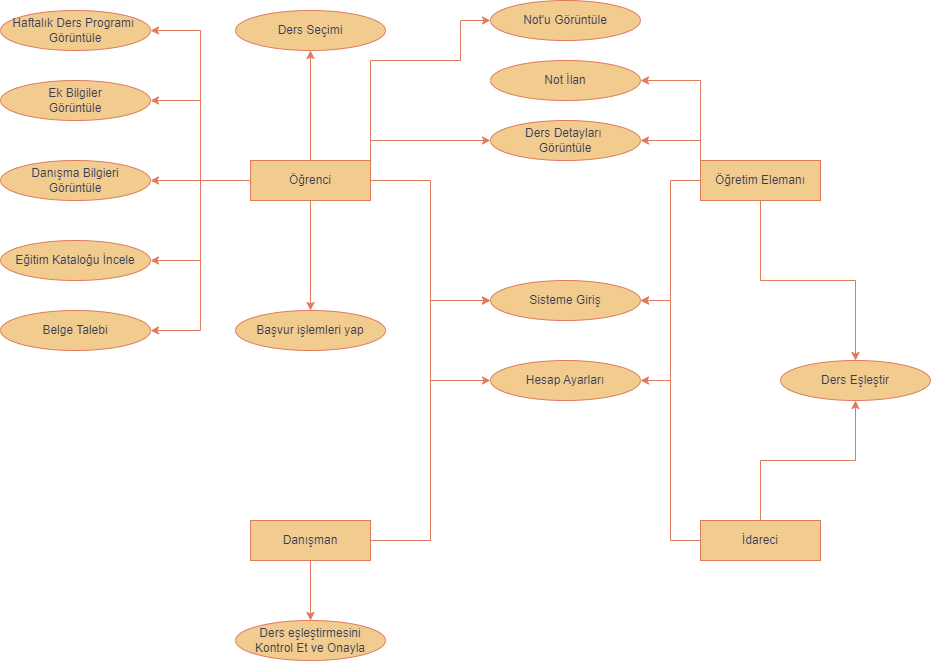

The diagram above was exported from draw.io. Its source (the exported page's mxGraphModel, read from the mxfile embedded in the PNG):
<mxGraphModel dx="1036" dy="654" grid="1" gridSize="10" guides="1" tooltips="1" connect="1" arrows="1" fold="1" page="1" pageScale="1" pageWidth="1169" pageHeight="827" math="0" shadow="0">
  <root>
    <mxCell id="0" />
    <mxCell id="1" parent="0" />
    <mxCell id="VIb74sm3s9QKt69I3S9--13" style="edgeStyle=orthogonalEdgeStyle;rounded=0;orthogonalLoop=1;jettySize=auto;html=1;entryX=0;entryY=0.5;entryDx=0;entryDy=0;labelBackgroundColor=none;strokeColor=#E07A5F;fontColor=default;" parent="1" source="VIb74sm3s9QKt69I3S9--1" target="VIb74sm3s9QKt69I3S9--12" edge="1">
      <mxGeometry relative="1" as="geometry" />
    </mxCell>
    <mxCell id="VIb74sm3s9QKt69I3S9--21" style="edgeStyle=orthogonalEdgeStyle;rounded=0;orthogonalLoop=1;jettySize=auto;html=1;entryX=1;entryY=0.5;entryDx=0;entryDy=0;labelBackgroundColor=none;strokeColor=#E07A5F;fontColor=default;" parent="1" source="VIb74sm3s9QKt69I3S9--1" target="VIb74sm3s9QKt69I3S9--8" edge="1">
      <mxGeometry relative="1" as="geometry" />
    </mxCell>
    <mxCell id="VIb74sm3s9QKt69I3S9--22" style="edgeStyle=orthogonalEdgeStyle;rounded=0;orthogonalLoop=1;jettySize=auto;html=1;entryX=1;entryY=0.5;entryDx=0;entryDy=0;labelBackgroundColor=none;strokeColor=#E07A5F;fontColor=default;" parent="1" source="VIb74sm3s9QKt69I3S9--1" target="VIb74sm3s9QKt69I3S9--9" edge="1">
      <mxGeometry relative="1" as="geometry" />
    </mxCell>
    <mxCell id="VIb74sm3s9QKt69I3S9--23" style="edgeStyle=orthogonalEdgeStyle;rounded=0;orthogonalLoop=1;jettySize=auto;html=1;entryX=1;entryY=0.5;entryDx=0;entryDy=0;labelBackgroundColor=none;strokeColor=#E07A5F;fontColor=default;" parent="1" source="VIb74sm3s9QKt69I3S9--1" target="VIb74sm3s9QKt69I3S9--10" edge="1">
      <mxGeometry relative="1" as="geometry" />
    </mxCell>
    <mxCell id="VIb74sm3s9QKt69I3S9--25" style="edgeStyle=orthogonalEdgeStyle;rounded=0;orthogonalLoop=1;jettySize=auto;html=1;entryX=0;entryY=0.5;entryDx=0;entryDy=0;labelBackgroundColor=none;strokeColor=#E07A5F;fontColor=default;" parent="1" source="VIb74sm3s9QKt69I3S9--1" target="VIb74sm3s9QKt69I3S9--6" edge="1">
      <mxGeometry relative="1" as="geometry">
        <Array as="points">
          <mxPoint x="490" y="250" />
        </Array>
      </mxGeometry>
    </mxCell>
    <mxCell id="VIb74sm3s9QKt69I3S9--27" style="edgeStyle=orthogonalEdgeStyle;rounded=0;orthogonalLoop=1;jettySize=auto;html=1;entryX=1;entryY=0.5;entryDx=0;entryDy=0;labelBackgroundColor=none;strokeColor=#E07A5F;fontColor=default;" parent="1" source="VIb74sm3s9QKt69I3S9--1" target="VIb74sm3s9QKt69I3S9--11" edge="1">
      <mxGeometry relative="1" as="geometry" />
    </mxCell>
    <mxCell id="VIb74sm3s9QKt69I3S9--29" style="edgeStyle=orthogonalEdgeStyle;rounded=0;orthogonalLoop=1;jettySize=auto;html=1;entryX=1;entryY=0.5;entryDx=0;entryDy=0;labelBackgroundColor=none;strokeColor=#E07A5F;fontColor=default;" parent="1" source="VIb74sm3s9QKt69I3S9--1" target="VIb74sm3s9QKt69I3S9--5" edge="1">
      <mxGeometry relative="1" as="geometry" />
    </mxCell>
    <mxCell id="VIb74sm3s9QKt69I3S9--31" style="edgeStyle=orthogonalEdgeStyle;rounded=0;orthogonalLoop=1;jettySize=auto;html=1;entryX=0.5;entryY=1;entryDx=0;entryDy=0;labelBackgroundColor=none;strokeColor=#E07A5F;fontColor=default;" parent="1" source="VIb74sm3s9QKt69I3S9--1" target="VIb74sm3s9QKt69I3S9--30" edge="1">
      <mxGeometry relative="1" as="geometry" />
    </mxCell>
    <mxCell id="VIb74sm3s9QKt69I3S9--35" style="edgeStyle=orthogonalEdgeStyle;rounded=0;orthogonalLoop=1;jettySize=auto;html=1;entryX=0.5;entryY=0;entryDx=0;entryDy=0;labelBackgroundColor=none;strokeColor=#E07A5F;fontColor=default;" parent="1" source="VIb74sm3s9QKt69I3S9--1" target="VIb74sm3s9QKt69I3S9--33" edge="1">
      <mxGeometry relative="1" as="geometry" />
    </mxCell>
    <mxCell id="VIb74sm3s9QKt69I3S9--39" style="edgeStyle=orthogonalEdgeStyle;rounded=0;orthogonalLoop=1;jettySize=auto;html=1;entryX=0;entryY=0.5;entryDx=0;entryDy=0;labelBackgroundColor=none;strokeColor=#E07A5F;fontColor=default;" parent="1" source="VIb74sm3s9QKt69I3S9--1" target="VIb74sm3s9QKt69I3S9--38" edge="1">
      <mxGeometry relative="1" as="geometry">
        <Array as="points">
          <mxPoint x="490" y="170" />
          <mxPoint x="580" y="170" />
          <mxPoint x="580" y="130" />
        </Array>
      </mxGeometry>
    </mxCell>
    <mxCell id="VIb74sm3s9QKt69I3S9--1" value="Öğrenci" style="rounded=0;whiteSpace=wrap;html=1;labelBackgroundColor=none;fillColor=#F2CC8F;strokeColor=#E07A5F;fontColor=#393C56;" parent="1" vertex="1">
      <mxGeometry x="370" y="270" width="120" height="40" as="geometry" />
    </mxCell>
    <mxCell id="VIb74sm3s9QKt69I3S9--16" style="edgeStyle=orthogonalEdgeStyle;rounded=0;orthogonalLoop=1;jettySize=auto;html=1;entryX=0;entryY=0.5;entryDx=0;entryDy=0;labelBackgroundColor=none;strokeColor=#E07A5F;fontColor=default;" parent="1" source="VIb74sm3s9QKt69I3S9--2" target="VIb74sm3s9QKt69I3S9--12" edge="1">
      <mxGeometry relative="1" as="geometry" />
    </mxCell>
    <mxCell id="VIb74sm3s9QKt69I3S9--18" style="edgeStyle=orthogonalEdgeStyle;rounded=0;orthogonalLoop=1;jettySize=auto;html=1;entryX=0;entryY=0.5;entryDx=0;entryDy=0;labelBackgroundColor=none;strokeColor=#E07A5F;fontColor=default;" parent="1" source="VIb74sm3s9QKt69I3S9--2" target="VIb74sm3s9QKt69I3S9--17" edge="1">
      <mxGeometry relative="1" as="geometry" />
    </mxCell>
    <mxCell id="VIb74sm3s9QKt69I3S9--43" style="edgeStyle=orthogonalEdgeStyle;rounded=0;orthogonalLoop=1;jettySize=auto;html=1;labelBackgroundColor=none;strokeColor=#E07A5F;fontColor=default;" parent="1" source="VIb74sm3s9QKt69I3S9--2" target="VIb74sm3s9QKt69I3S9--42" edge="1">
      <mxGeometry relative="1" as="geometry" />
    </mxCell>
    <mxCell id="VIb74sm3s9QKt69I3S9--2" value="Danışman" style="rounded=0;whiteSpace=wrap;html=1;labelBackgroundColor=none;fillColor=#F2CC8F;strokeColor=#E07A5F;fontColor=#393C56;" parent="1" vertex="1">
      <mxGeometry x="370" y="630" width="120" height="40" as="geometry" />
    </mxCell>
    <mxCell id="VIb74sm3s9QKt69I3S9--14" style="edgeStyle=orthogonalEdgeStyle;rounded=0;orthogonalLoop=1;jettySize=auto;html=1;entryX=1;entryY=0.5;entryDx=0;entryDy=0;labelBackgroundColor=none;strokeColor=#E07A5F;fontColor=default;" parent="1" source="VIb74sm3s9QKt69I3S9--3" target="VIb74sm3s9QKt69I3S9--12" edge="1">
      <mxGeometry relative="1" as="geometry">
        <mxPoint x="780" y="410" as="targetPoint" />
      </mxGeometry>
    </mxCell>
    <mxCell id="VIb74sm3s9QKt69I3S9--26" style="edgeStyle=orthogonalEdgeStyle;rounded=0;orthogonalLoop=1;jettySize=auto;html=1;labelBackgroundColor=none;strokeColor=#E07A5F;fontColor=default;" parent="1" source="VIb74sm3s9QKt69I3S9--3" target="VIb74sm3s9QKt69I3S9--6" edge="1">
      <mxGeometry relative="1" as="geometry">
        <mxPoint x="770" y="250" as="targetPoint" />
        <Array as="points">
          <mxPoint x="820" y="250" />
        </Array>
      </mxGeometry>
    </mxCell>
    <mxCell id="VIb74sm3s9QKt69I3S9--41" style="edgeStyle=orthogonalEdgeStyle;rounded=0;orthogonalLoop=1;jettySize=auto;html=1;entryX=1;entryY=0.5;entryDx=0;entryDy=0;labelBackgroundColor=none;strokeColor=#E07A5F;fontColor=default;" parent="1" source="VIb74sm3s9QKt69I3S9--3" target="VIb74sm3s9QKt69I3S9--37" edge="1">
      <mxGeometry relative="1" as="geometry">
        <Array as="points">
          <mxPoint x="820" y="190" />
        </Array>
      </mxGeometry>
    </mxCell>
    <mxCell id="VIb74sm3s9QKt69I3S9--47" style="edgeStyle=orthogonalEdgeStyle;rounded=0;orthogonalLoop=1;jettySize=auto;html=1;entryX=0.5;entryY=0;entryDx=0;entryDy=0;labelBackgroundColor=none;strokeColor=#E07A5F;fontColor=default;" parent="1" source="VIb74sm3s9QKt69I3S9--3" target="VIb74sm3s9QKt69I3S9--44" edge="1">
      <mxGeometry relative="1" as="geometry" />
    </mxCell>
    <mxCell id="VIb74sm3s9QKt69I3S9--3" value="Öğretim Elemanı" style="rounded=0;whiteSpace=wrap;html=1;labelBackgroundColor=none;fillColor=#F2CC8F;strokeColor=#E07A5F;fontColor=#393C56;" parent="1" vertex="1">
      <mxGeometry x="820" y="270" width="120" height="40" as="geometry" />
    </mxCell>
    <mxCell id="VIb74sm3s9QKt69I3S9--15" style="edgeStyle=orthogonalEdgeStyle;rounded=0;orthogonalLoop=1;jettySize=auto;html=1;entryX=1;entryY=0.5;entryDx=0;entryDy=0;labelBackgroundColor=none;strokeColor=#E07A5F;fontColor=default;" parent="1" source="VIb74sm3s9QKt69I3S9--4" target="VIb74sm3s9QKt69I3S9--12" edge="1">
      <mxGeometry relative="1" as="geometry">
        <mxPoint x="780" y="410" as="targetPoint" />
      </mxGeometry>
    </mxCell>
    <mxCell id="VIb74sm3s9QKt69I3S9--19" style="edgeStyle=orthogonalEdgeStyle;rounded=0;orthogonalLoop=1;jettySize=auto;html=1;entryX=1;entryY=0.5;entryDx=0;entryDy=0;labelBackgroundColor=none;strokeColor=#E07A5F;fontColor=default;" parent="1" source="VIb74sm3s9QKt69I3S9--4" target="VIb74sm3s9QKt69I3S9--17" edge="1">
      <mxGeometry relative="1" as="geometry">
        <mxPoint x="780" y="490" as="targetPoint" />
      </mxGeometry>
    </mxCell>
    <mxCell id="VIb74sm3s9QKt69I3S9--46" style="edgeStyle=orthogonalEdgeStyle;rounded=0;orthogonalLoop=1;jettySize=auto;html=1;entryX=0.5;entryY=1;entryDx=0;entryDy=0;labelBackgroundColor=none;strokeColor=#E07A5F;fontColor=default;" parent="1" source="VIb74sm3s9QKt69I3S9--4" target="VIb74sm3s9QKt69I3S9--44" edge="1">
      <mxGeometry relative="1" as="geometry" />
    </mxCell>
    <mxCell id="VIb74sm3s9QKt69I3S9--4" value="İdareci" style="rounded=0;whiteSpace=wrap;html=1;labelBackgroundColor=none;fillColor=#F2CC8F;strokeColor=#E07A5F;fontColor=#393C56;" parent="1" vertex="1">
      <mxGeometry x="820" y="630" width="120" height="40" as="geometry" />
    </mxCell>
    <mxCell id="VIb74sm3s9QKt69I3S9--5" value="Haftalık Ders Programı&amp;nbsp;&lt;div&gt;Görüntüle&lt;/div&gt;" style="ellipse;whiteSpace=wrap;html=1;labelBackgroundColor=none;fillColor=#F2CC8F;strokeColor=#E07A5F;fontColor=#393C56;" parent="1" vertex="1">
      <mxGeometry x="120" y="120" width="150" height="40" as="geometry" />
    </mxCell>
    <mxCell id="VIb74sm3s9QKt69I3S9--6" value="Ders Detayları&amp;nbsp;&lt;div&gt;Görüntüle&lt;br&gt;&lt;/div&gt;" style="ellipse;whiteSpace=wrap;html=1;labelBackgroundColor=none;fillColor=#F2CC8F;strokeColor=#E07A5F;fontColor=#393C56;" parent="1" vertex="1">
      <mxGeometry x="610" y="230" width="150" height="40" as="geometry" />
    </mxCell>
    <mxCell id="VIb74sm3s9QKt69I3S9--8" value="Ek Bilgiler&lt;div&gt;Görüntüle&lt;br&gt;&lt;/div&gt;" style="ellipse;whiteSpace=wrap;html=1;labelBackgroundColor=none;fillColor=#F2CC8F;strokeColor=#E07A5F;fontColor=#393C56;" parent="1" vertex="1">
      <mxGeometry x="120" y="190" width="150" height="40" as="geometry" />
    </mxCell>
    <mxCell id="VIb74sm3s9QKt69I3S9--9" value="&lt;div&gt;&lt;span style=&quot;background-color: initial;&quot;&gt;Danışma Bilgieri&lt;/span&gt;&lt;br&gt;&lt;/div&gt;&lt;div&gt;&lt;div&gt;Görüntüle&lt;/div&gt;&lt;/div&gt;" style="ellipse;whiteSpace=wrap;html=1;labelBackgroundColor=none;fillColor=#F2CC8F;strokeColor=#E07A5F;fontColor=#393C56;" parent="1" vertex="1">
      <mxGeometry x="120" y="270" width="150" height="40" as="geometry" />
    </mxCell>
    <mxCell id="VIb74sm3s9QKt69I3S9--10" value="&lt;div&gt;Eğitim Kataloğu İncele&lt;/div&gt;" style="ellipse;whiteSpace=wrap;html=1;labelBackgroundColor=none;fillColor=#F2CC8F;strokeColor=#E07A5F;fontColor=#393C56;" parent="1" vertex="1">
      <mxGeometry x="120" y="350" width="150" height="40" as="geometry" />
    </mxCell>
    <mxCell id="VIb74sm3s9QKt69I3S9--11" value="&lt;div&gt;Belge Talebi&lt;/div&gt;" style="ellipse;whiteSpace=wrap;html=1;labelBackgroundColor=none;fillColor=#F2CC8F;strokeColor=#E07A5F;fontColor=#393C56;" parent="1" vertex="1">
      <mxGeometry x="120" y="420" width="150" height="40" as="geometry" />
    </mxCell>
    <mxCell id="VIb74sm3s9QKt69I3S9--12" value="&lt;div&gt;Sisteme Giriş&lt;/div&gt;" style="ellipse;whiteSpace=wrap;html=1;labelBackgroundColor=none;fillColor=#F2CC8F;strokeColor=#E07A5F;fontColor=#393C56;" parent="1" vertex="1">
      <mxGeometry x="610" y="390" width="150" height="40" as="geometry" />
    </mxCell>
    <mxCell id="VIb74sm3s9QKt69I3S9--17" value="&lt;div&gt;Hesap Ayarları&lt;/div&gt;" style="ellipse;whiteSpace=wrap;html=1;labelBackgroundColor=none;fillColor=#F2CC8F;strokeColor=#E07A5F;fontColor=#393C56;" parent="1" vertex="1">
      <mxGeometry x="610" y="470" width="150" height="40" as="geometry" />
    </mxCell>
    <mxCell id="VIb74sm3s9QKt69I3S9--30" value="Ders Seçimi" style="ellipse;whiteSpace=wrap;html=1;labelBackgroundColor=none;fillColor=#F2CC8F;strokeColor=#E07A5F;fontColor=#393C56;" parent="1" vertex="1">
      <mxGeometry x="355" y="120" width="150" height="40" as="geometry" />
    </mxCell>
    <mxCell id="VIb74sm3s9QKt69I3S9--33" value="&lt;div&gt;Başvur işlemleri yap&lt;br&gt;&lt;/div&gt;" style="ellipse;whiteSpace=wrap;html=1;labelBackgroundColor=none;fillColor=#F2CC8F;strokeColor=#E07A5F;fontColor=#393C56;" parent="1" vertex="1">
      <mxGeometry x="355" y="420" width="150" height="40" as="geometry" />
    </mxCell>
    <mxCell id="VIb74sm3s9QKt69I3S9--37" value="&lt;div&gt;Not İlan&lt;/div&gt;" style="ellipse;whiteSpace=wrap;html=1;labelBackgroundColor=none;fillColor=#F2CC8F;strokeColor=#E07A5F;fontColor=#393C56;" parent="1" vertex="1">
      <mxGeometry x="610" y="170" width="150" height="40" as="geometry" />
    </mxCell>
    <mxCell id="VIb74sm3s9QKt69I3S9--38" value="&lt;div&gt;Not'u Görüntüle&lt;/div&gt;" style="ellipse;whiteSpace=wrap;html=1;labelBackgroundColor=none;fillColor=#F2CC8F;strokeColor=#E07A5F;fontColor=#393C56;" parent="1" vertex="1">
      <mxGeometry x="610" y="110" width="150" height="40" as="geometry" />
    </mxCell>
    <mxCell id="VIb74sm3s9QKt69I3S9--42" value="&lt;div&gt;Ders eşleştirmesini&lt;br&gt;Kontrol Et ve Onayla&lt;/div&gt;" style="ellipse;whiteSpace=wrap;html=1;labelBackgroundColor=none;fillColor=#F2CC8F;strokeColor=#E07A5F;fontColor=#393C56;" parent="1" vertex="1">
      <mxGeometry x="355" y="730" width="150" height="40" as="geometry" />
    </mxCell>
    <mxCell id="VIb74sm3s9QKt69I3S9--44" value="&lt;div&gt;Ders Eşleştir&lt;/div&gt;" style="ellipse;whiteSpace=wrap;html=1;labelBackgroundColor=none;fillColor=#F2CC8F;strokeColor=#E07A5F;fontColor=#393C56;" parent="1" vertex="1">
      <mxGeometry x="900" y="470" width="150" height="40" as="geometry" />
    </mxCell>
  </root>
</mxGraphModel>